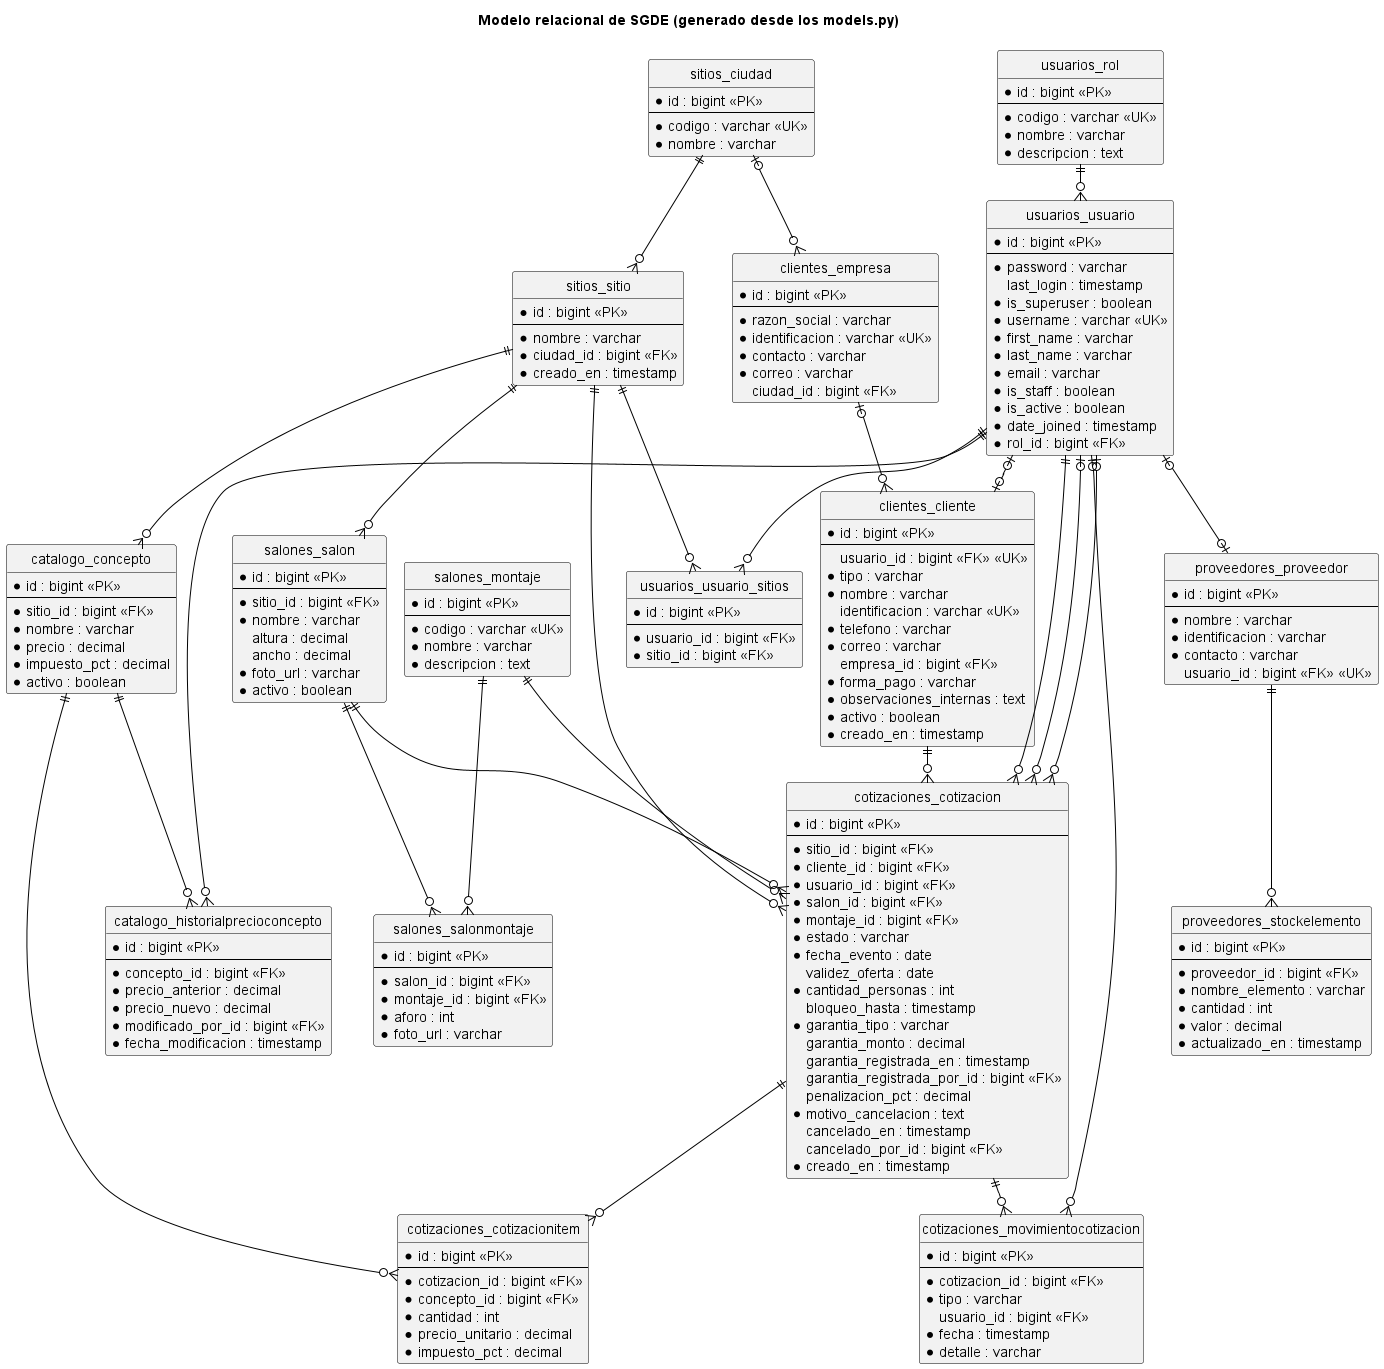

The diagram above was rendered by PlantUML. Its source (embedded in the PNG):
@startuml Modelo_Relacional_SGDE
!pragma layout smetana
title Modelo relacional de SGDE (generado desde los models.py)
skinparam backgroundColor white
skinparam linetype ortho
skinparam ArrowColor black
skinparam class {
  BackgroundColor #F2F2F2
  BorderColor black
}
hide circle
hide methods

entity "sitios_ciudad" as sitios_ciudad {
  * id : bigint <<PK>>
  --
  * codigo : varchar <<UK>>
  * nombre : varchar
}
entity "sitios_sitio" as sitios_sitio {
  * id : bigint <<PK>>
  --
  * nombre : varchar
  * ciudad_id : bigint <<FK>>
  * creado_en : timestamp
}
entity "usuarios_rol" as usuarios_rol {
  * id : bigint <<PK>>
  --
  * codigo : varchar <<UK>>
  * nombre : varchar
  * descripcion : text
}
entity "usuarios_usuario" as usuarios_usuario {
  * id : bigint <<PK>>
  --
  * password : varchar
  last_login : timestamp
  * is_superuser : boolean
  * username : varchar <<UK>>
  * first_name : varchar
  * last_name : varchar
  * email : varchar
  * is_staff : boolean
  * is_active : boolean
  * date_joined : timestamp
  * rol_id : bigint <<FK>>
}
entity "usuarios_usuario_sitios" as usuarios_usuario_sitios {
  * id : bigint <<PK>>
  --
  * usuario_id : bigint <<FK>>
  * sitio_id : bigint <<FK>>
}
entity "clientes_empresa" as clientes_empresa {
  * id : bigint <<PK>>
  --
  * razon_social : varchar
  * identificacion : varchar <<UK>>
  * contacto : varchar
  * correo : varchar
  ciudad_id : bigint <<FK>>
}
entity "clientes_cliente" as clientes_cliente {
  * id : bigint <<PK>>
  --
  usuario_id : bigint <<FK>> <<UK>>
  * tipo : varchar
  * nombre : varchar
  identificacion : varchar <<UK>>
  * telefono : varchar
  * correo : varchar
  empresa_id : bigint <<FK>>
  * forma_pago : varchar
  * observaciones_internas : text
  * activo : boolean
  * creado_en : timestamp
}
entity "salones_montaje" as salones_montaje {
  * id : bigint <<PK>>
  --
  * codigo : varchar <<UK>>
  * nombre : varchar
  * descripcion : text
}
entity "salones_salon" as salones_salon {
  * id : bigint <<PK>>
  --
  * sitio_id : bigint <<FK>>
  * nombre : varchar
  altura : decimal
  ancho : decimal
  * foto_url : varchar
  * activo : boolean
}
entity "salones_salonmontaje" as salones_salonmontaje {
  * id : bigint <<PK>>
  --
  * salon_id : bigint <<FK>>
  * montaje_id : bigint <<FK>>
  * aforo : int
  * foto_url : varchar
}
entity "catalogo_concepto" as catalogo_concepto {
  * id : bigint <<PK>>
  --
  * sitio_id : bigint <<FK>>
  * nombre : varchar
  * precio : decimal
  * impuesto_pct : decimal
  * activo : boolean
}
entity "catalogo_historialprecioconcepto" as catalogo_historialprecioconcepto {
  * id : bigint <<PK>>
  --
  * concepto_id : bigint <<FK>>
  * precio_anterior : decimal
  * precio_nuevo : decimal
  * modificado_por_id : bigint <<FK>>
  * fecha_modificacion : timestamp
}
entity "proveedores_proveedor" as proveedores_proveedor {
  * id : bigint <<PK>>
  --
  * nombre : varchar
  * identificacion : varchar
  * contacto : varchar
  usuario_id : bigint <<FK>> <<UK>>
}
entity "proveedores_stockelemento" as proveedores_stockelemento {
  * id : bigint <<PK>>
  --
  * proveedor_id : bigint <<FK>>
  * nombre_elemento : varchar
  * cantidad : int
  * valor : decimal
  * actualizado_en : timestamp
}
entity "cotizaciones_cotizacion" as cotizaciones_cotizacion {
  * id : bigint <<PK>>
  --
  * sitio_id : bigint <<FK>>
  * cliente_id : bigint <<FK>>
  * usuario_id : bigint <<FK>>
  * salon_id : bigint <<FK>>
  * montaje_id : bigint <<FK>>
  * estado : varchar
  * fecha_evento : date
  validez_oferta : date
  * cantidad_personas : int
  bloqueo_hasta : timestamp
  * garantia_tipo : varchar
  garantia_monto : decimal
  garantia_registrada_en : timestamp
  garantia_registrada_por_id : bigint <<FK>>
  penalizacion_pct : decimal
  * motivo_cancelacion : text
  cancelado_en : timestamp
  cancelado_por_id : bigint <<FK>>
  * creado_en : timestamp
}
entity "cotizaciones_cotizacionitem" as cotizaciones_cotizacionitem {
  * id : bigint <<PK>>
  --
  * cotizacion_id : bigint <<FK>>
  * concepto_id : bigint <<FK>>
  * cantidad : int
  * precio_unitario : decimal
  * impuesto_pct : decimal
}
entity "cotizaciones_movimientocotizacion" as cotizaciones_movimientocotizacion {
  * id : bigint <<PK>>
  --
  * cotizacion_id : bigint <<FK>>
  * tipo : varchar
  usuario_id : bigint <<FK>>
  * fecha : timestamp
  * detalle : varchar
}

sitios_ciudad ||--o{ sitios_sitio
usuarios_rol ||--o{ usuarios_usuario
usuarios_usuario ||--o{ usuarios_usuario_sitios
sitios_sitio ||--o{ usuarios_usuario_sitios
sitios_ciudad |o--o{ clientes_empresa
usuarios_usuario |o--o| clientes_cliente
clientes_empresa |o--o{ clientes_cliente
sitios_sitio ||--o{ salones_salon
salones_salon ||--o{ salones_salonmontaje
salones_montaje ||--o{ salones_salonmontaje
sitios_sitio ||--o{ catalogo_concepto
catalogo_concepto ||--o{ catalogo_historialprecioconcepto
usuarios_usuario ||--o{ catalogo_historialprecioconcepto
usuarios_usuario |o--o| proveedores_proveedor
proveedores_proveedor ||--o{ proveedores_stockelemento
sitios_sitio ||--o{ cotizaciones_cotizacion
clientes_cliente ||--o{ cotizaciones_cotizacion
usuarios_usuario ||--o{ cotizaciones_cotizacion
salones_salon ||--o{ cotizaciones_cotizacion
salones_montaje ||--o{ cotizaciones_cotizacion
usuarios_usuario |o--o{ cotizaciones_cotizacion
usuarios_usuario |o--o{ cotizaciones_cotizacion
cotizaciones_cotizacion ||--o{ cotizaciones_cotizacionitem
catalogo_concepto ||--o{ cotizaciones_cotizacionitem
cotizaciones_cotizacion ||--o{ cotizaciones_movimientocotizacion
usuarios_usuario |o--o{ cotizaciones_movimientocotizacion

@enduml